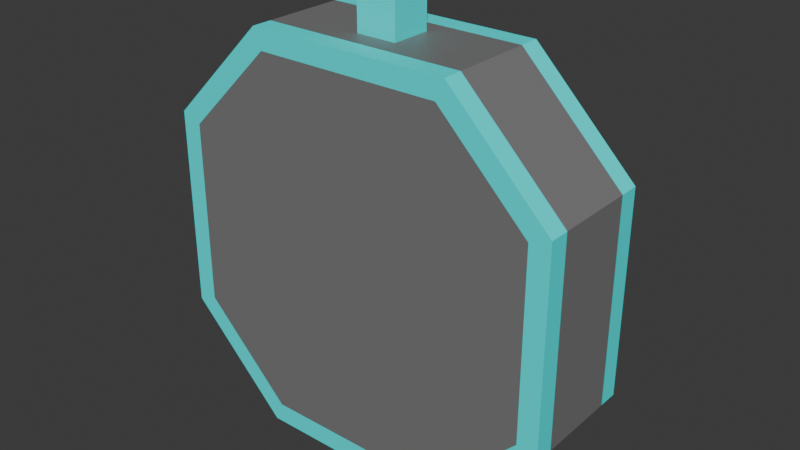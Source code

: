 # Source: Counter.blend  (saved by Blender 4.0.36; exported with 4.5.12 LTS)
import bpy
from mathutils import Matrix  # noqa: F401  (used for matrix-valued properties, if any)

bpy.ops.wm.read_factory_settings(use_empty=True)
scene = bpy.context.scene
scene.name = 'Scene'

# ---- collections
col_collection = bpy.data.collections.new('Collection'); scene.collection.children.link(col_collection)

# ---- materials (node trees are filled in below, after node groups)
mat_material = bpy.data.materials.new('Material')
mat_material.alpha_threshold = 0.0
mat_material.use_transparent_shadow = False
mat_material.roughness = 0.5
mat_material.line_color = (0.0, 0.0, 0.0, 1.0)
mat_material_001 = bpy.data.materials.new('Material.001')
mat_material_001.use_transparent_shadow = False

# ---- material node trees
mat_material.use_nodes = True; mat_material.node_tree.nodes.clear()
_N = mat_material.node_tree.nodes; _L = mat_material.node_tree.links
n0 = _N.new('ShaderNodeOutputMaterial'); n0.name = 'Material Output'; n0.location = (300, 300)
n1 = _N.new('ShaderNodeBsdfPrincipled'); n1.name = 'Principled BSDF'; n1.location = (10, 300)
n1.inputs[0].default_value = (0.0, 1.0, 1.0, 1.0)
n1.inputs[3].default_value = 1.45
_L.new(n1.outputs[0], n0.inputs[0])
n0.is_active_output = True
mat_material_001.use_nodes = True; mat_material_001.node_tree.nodes.clear()
_N = mat_material_001.node_tree.nodes; _L = mat_material_001.node_tree.links
n0 = _N.new('ShaderNodeBsdfPrincipled'); n0.name = 'Principled BSDF'; n0.location = (10, 300)
n0.inputs[0].default_value = (0.1936, 0.1936, 0.1936, 1.0)
n0.inputs[3].default_value = 1.45
n1 = _N.new('ShaderNodeOutputMaterial'); n1.name = 'Material Output'; n1.location = (300, 300)
_L.new(n0.outputs[0], n1.inputs[0])
n1.is_active_output = True

# ---- world
world_world = bpy.data.worlds.new('World'); scene.world = world_world
world_world.use_nodes = True; world_world.node_tree.nodes.clear()
_N = world_world.node_tree.nodes; _L = world_world.node_tree.links
n0 = _N.new('ShaderNodeOutputWorld'); n0.name = 'World Output'; n0.location = (300, 300)
n1 = _N.new('ShaderNodeBackground'); n1.name = 'Background'; n1.location = (10, 300)
n1.inputs[0].default_value = (0.05088, 0.05088, 0.05088, 1.0)
_L.new(n1.outputs[0], n0.inputs[0])
n0.is_active_output = True
world_world.color = (0.05088, 0.05088, 0.05088)
world_world.use_sun_shadow = False
world_world.sun_shadow_jitter_overblur = 0.0

# ---- meshes
me_cube = bpy.data.meshes.new('Cube')
me_cube.from_pydata([(-0.23, -0.45, -0.2), (0.5, -0.25, -0.2), (0.5, 0.25, 0.1), (0.5, -0.25, 0.1), (-0.23, -0.45, 0.1), (-0.5, -0.25, -0.2), (0.23, -0.45, 0.1), (-0.5, -0.25, 0.1), (0.25, -0.5, -0.2), (0.25, 0.5, 0.1), (0.25, -0.5, 0.1), (0.25, 0.5, -0.2), (0.5, 0.25, -0.2), (-0.5, 0.25, 0.1), (0.23, -0.45, -0.2), (-0.5, 0.25, -0.2), (0.45, 0.23, -0.2), (0.45, 0.23, 0.1), (-0.25, -0.5, -0.2), (-0.25, 0.5, 0.1), (-0.25, -0.5, 0.1), (-0.25, 0.5, -0.2), (-0.45, 0.23, -0.2), (-0.45, 0.23, 0.1), (-0.23, 0.45, 0.1), (-0.23, 0.45, -0.2), (0.23, 0.45, 0.1), (0.45, -0.23, -0.2), (0.45, -0.23, 0.1), (0.23, 0.45, -0.2), (-0.45, -0.23, 0.1), (-0.45, -0.23, -0.2), (-0.5, -0.25, 0.05), (0.5, -0.25, 0.05), (0.25, -0.5, 0.05), (0.25, 0.5, 0.05), (-0.5, 0.25, 0.05), (-0.25, -0.5, 0.05), (-0.25, 0.5, 0.05), (0.5, 0.25, 0.05), (0.5, 0.25, -0.15), (-0.25, 0.5, -0.15), (-0.25, -0.5, -0.15), (0.5, -0.25, -0.15), (0.25, 0.5, -0.15), (0.25, -0.5, -0.15), (-0.5, -0.25, -0.15), (-0.5, 0.25, -0.15), (-0.05, 0.5, -1.402e-08), (-0.05, 0.6, -1.402e-08), (-0.05, 0.5, -0.1), (-0.05, 0.6, -0.1), (0.05, 0.5, -1.402e-08), (0.05, 0.6, -1.402e-08), (0.05, 0.5, -0.1), (0.05, 0.6, -0.1), (0.15, -0.1567, -0.2), (0.15, 0.2249, -0.2), (0.15, -0.1567, -0.25), (0.15, 0.2249, -0.25), (0.25, -0.1567, -0.2), (0.25, 0.2249, -0.2), (0.25, -0.1567, -0.25), (0.25, 0.2249, -0.25), (-0.23, -0.1567, -0.2), (-0.23, 0.2249, -0.2), (-0.23, -0.1567, -0.25), (-0.23, 0.2249, -0.25), (-0.13, -0.1567, -0.2), (-0.13, 0.2249, -0.2), (-0.13, -0.1567, -0.25), (-0.13, 0.2249, -0.25)], [], [(38, 36, 13, 19), (23, 24, 19, 13), (10, 6, 4, 20), (34, 33, 3, 10), (18, 0, 14, 8), (16, 29, 11, 12), (25, 21, 11, 29), (37, 34, 10, 20), (2, 9, 26, 17), (39, 35, 9, 2), (3, 2, 17, 28), (31, 22, 16, 27), (27, 16, 12, 1), (33, 39, 2, 3), (46, 47, 15, 5), (30, 23, 13, 7), (28, 17, 23, 30), (5, 15, 22, 31), (32, 37, 20, 7), (15, 21, 25, 22), (26, 9, 19, 24), (35, 38, 19, 9), (5, 31, 0, 18), (6, 28, 30, 4), (20, 4, 30, 7), (22, 25, 29, 16), (17, 26, 24, 23), (8, 14, 27, 1), (0, 31, 27, 14), (3, 28, 6, 10), (44, 41, 38, 35), (46, 42, 37, 32), (7, 13, 36, 32), (43, 40, 39, 33), (40, 44, 35, 39), (42, 45, 34, 37), (45, 43, 33, 34), (41, 47, 36, 38), (21, 15, 47, 41), (8, 1, 43, 45), (18, 8, 45, 42), (12, 11, 44, 40), (1, 12, 40, 43), (5, 18, 42, 46), (11, 21, 41, 44), (32, 36, 47, 46), (48, 49, 51, 50), (50, 51, 55, 54), (54, 55, 53, 52), (52, 53, 49, 48), (50, 54, 52, 48), (55, 51, 49, 53), (56, 57, 59, 58), (58, 59, 63, 62), (62, 63, 61, 60), (60, 61, 57, 56), (58, 62, 60, 56), (63, 59, 57, 61), (64, 65, 67, 66), (66, 67, 71, 70), (70, 71, 69, 68), (68, 69, 65, 64), (66, 70, 68, 64), (71, 67, 65, 69)])
me_cube.polygons.foreach_set('material_index', [0, 0, 0, 0, 0, 0, 0, 0, 0, 0, 0, 1, 0, 0, 0, 0, 1, 0, 0, 0, 0, 0, 0, 1, 0, 1, 1, 0, 1, 0, 1, 1, 0, 1, 1, 1, 1, 1, 0, 0, 0, 0, 0, 0, 0, 1, 0, 0, 0, 0, 0, 0, 0, 0, 0, 0, 0, 0, 0, 0, 0, 0, 0, 0])
_uv = me_cube.uv_layers.new(name='UVMap')
_uv.uv.foreach_set('vector', [0.8125, 0.625, 0.875, 0.625, 0.875, 0.75, 0.8125, 0.75, 0.5, 0.9375, 0.5625, 0.9375, 0.625, 0.9375, 0.5, 1.0, 0.375, 0.875, 0.4062, 0.875, 0.4062, 0.9375, 0.375, 0.9375, 0.25, 0.625, 0.375, 0.625, 0.375, 0.75, 0.25, 0.75, 0.375, 0.3125, 0.4062, 0.3125, 0.4062, 0.375, 0.375, 0.375, 0.5, 0.375, 0.5625, 0.375, 0.625, 0.375, 0.5, 0.5, 0.5625, 0.3125, 0.625, 0.3125, 0.625, 0.375, 0.5625, 0.375, 0.1875, 0.625, 0.25, 0.625, 0.25, 0.75, 0.1875, 0.75, 0.625, 0.75, 0.625, 0.875, 0.5625, 0.875, 0.5, 0.875, 0.625, 0.625, 0.75, 0.625, 0.75, 0.75, 0.625, 0.75, 0.4375, 0.75, 0.5, 0.75, 0.5, 0.875, 0.4375, 0.875, 0.4375, 0.3125, 0.5, 0.3125, 0.5, 0.375, 0.4375, 0.375, 0.4375, 0.375, 0.5, 0.375, 0.5, 0.5, 0.4375, 0.5, 0.4375, 0.625, 0.5, 0.625, 0.5, 0.75, 0.4375, 0.75, 0.4375, 0.1875, 0.5, 0.1875, 0.5, 0.25, 0.4375, 0.25, 0.4375, 0.9375, 0.5, 0.9375, 0.5, 1.0, 0.4375, 1.0, 0.4375, 0.875, 0.5, 0.875, 0.5, 0.9375, 0.4375, 0.9375, 0.4375, 0.25, 0.5, 0.25, 0.5, 0.3125, 0.4375, 0.3125, 0.125, 0.625, 0.1875, 0.625, 0.1875, 0.75, 0.125, 0.75, 0.625, 0.25, 0.625, 0.3125, 0.5625, 0.3125, 0.5, 0.3125, 0.5625, 0.875, 0.625, 0.875, 0.625, 0.9375, 0.5625, 0.9375, 0.75, 0.625, 0.8125, 0.625, 0.8125, 0.75, 0.75, 0.75, 0.4375, 0.25, 0.4375, 0.3125, 0.4062, 0.3125, 0.375, 0.3125, 0.4062, 0.875, 0.4375, 0.875, 0.4375, 0.9375, 0.4062, 0.9375, 0.375, 0.9375, 0.4062, 0.9375, 0.4375, 0.9375, 0.375, 1.0, 0.5, 0.3125, 0.5625, 0.3125, 0.5625, 0.375, 0.5, 0.375, 0.5, 0.875, 0.5625, 0.875, 0.5625, 0.9375, 0.5, 0.9375, 0.375, 0.375, 0.4062, 0.375, 0.4375, 0.375, 0.375, 0.5, 0.4062, 0.3125, 0.4375, 0.3125, 0.4375, 0.375, 0.4062, 0.375, 0.4375, 0.75, 0.4375, 0.875, 0.4062, 0.875, 0.375, 0.875, 0.75, 0.5625, 0.8125, 0.5625, 0.8125, 0.625, 0.75, 0.625, 0.125, 0.5625, 0.1875, 0.5625, 0.1875, 0.625, 0.125, 0.625, 0.4375, 0.0, 0.5, 0.0, 0.5, 0.125, 0.4375, 0.125, 0.4375, 0.5625, 0.5, 0.5625, 0.5, 0.625, 0.4375, 0.625, 0.625, 0.5625, 0.75, 0.5625, 0.75, 0.625, 0.625, 0.625, 0.1875, 0.5625, 0.25, 0.5625, 0.25, 0.625, 0.1875, 0.625, 0.25, 0.5625, 0.375, 0.5625, 0.375, 0.625, 0.25, 0.625, 0.8125, 0.5625, 0.875, 0.5625, 0.875, 0.625, 0.8125, 0.625, 0.8125, 0.5, 0.875, 0.5, 0.875, 0.5625, 0.8125, 0.5625, 0.25, 0.5, 0.375, 0.5, 0.375, 0.5625, 0.25, 0.5625, 0.1875, 0.5, 0.25, 0.5, 0.25, 0.5625, 0.1875, 0.5625, 0.625, 0.5, 0.75, 0.5, 0.75, 0.5625, 0.625, 0.5625, 0.4375, 0.5, 0.5, 0.5, 0.5, 0.5625, 0.4375, 0.5625, 0.125, 0.5, 0.1875, 0.5, 0.1875, 0.5625, 0.125, 0.5625, 0.75, 0.5, 0.8125, 0.5, 0.8125, 0.5625, 0.75, 0.5625, 0.4375, 0.125, 0.5, 0.125, 0.5, 0.1875, 0.4375, 0.1875, 0.375, 0.0, 0.625, 0.0, 0.625, 0.25, 0.375, 0.25, 0.375, 0.25, 0.625, 0.25, 0.625, 0.5, 0.375, 0.5, 0.375, 0.5, 0.625, 0.5, 0.625, 0.75, 0.375, 0.75, 0.375, 0.75, 0.625, 0.75, 0.625, 1.0, 0.375, 1.0, 0.125, 0.5, 0.375, 0.5, 0.375, 0.75, 0.125, 0.75, 0.625, 0.5, 0.875, 0.5, 0.875, 0.75, 0.625, 0.75, 0.375, 0.0, 0.625, 0.0, 0.625, 0.25, 0.375, 0.25, 0.375, 0.25, 0.625, 0.25, 0.625, 0.5, 0.375, 0.5, 0.375, 0.5, 0.625, 0.5, 0.625, 0.75, 0.375, 0.75, 0.375, 0.75, 0.625, 0.75, 0.625, 1.0, 0.375, 1.0, 0.125, 0.5, 0.375, 0.5, 0.375, 0.75, 0.125, 0.75, 0.625, 0.5, 0.875, 0.5, 0.875, 0.75, 0.625, 0.75, 0.375, 0.0, 0.625, 0.0, 0.625, 0.25, 0.375, 0.25, 0.375, 0.25, 0.625, 0.25, 0.625, 0.5, 0.375, 0.5, 0.375, 0.5, 0.625, 0.5, 0.625, 0.75, 0.375, 0.75, 0.375, 0.75, 0.625, 0.75, 0.625, 1.0, 0.375, 1.0, 0.125, 0.5, 0.375, 0.5, 0.375, 0.75, 0.125, 0.75, 0.625, 0.5, 0.875, 0.5, 0.875, 0.75, 0.625, 0.75])
me_cube.materials.append(mat_material)
me_cube.materials.append(mat_material_001)
me_cube.use_mirror_vertex_groups = False
me_cube.update()

# ---- objects
ob_cube = bpy.data.objects.new('Cube', me_cube)

# ---- transforms, parenting, visibility, modifiers, constraints
ob_cube.location = (0.0, 0.0, 0.0)
ob_cube.rotation_euler = (1.571, 0.0, 0.0)
ob_cube.lock_rotations_4d = False
ob_cube.empty_display_type = 'ARROWS'
ob_cube.lineart.crease_threshold = 0.0

# ---- collection membership
col_collection.objects.link(ob_cube)

# ---- scene / render settings (as saved in the file)
scene.frame_start = 1; scene.frame_end = 250; scene.frame_set(1)
scene.render.engine = 'BLENDER_EEVEE_NEXT'
scene.cycles.sampling_pattern = 'TABULATED_SOBOL'
bpy.context.view_layer.update()

# ---- added for rendering (the .blend has no active camera and no usable light): camera, sun
cam_auto = bpy.data.cameras.new('AutoCamera')
cam_auto.lens = 50.0
cam_auto.sensor_width = 36.0
cam_auto.clip_end = 1000.0
ob_auto_camera = bpy.data.objects.new('AutoCamera', cam_auto)
scene.collection.objects.link(ob_auto_camera)
ob_auto_camera.location = (1.41305, -1.62066, 1.18044)
ob_auto_camera.rotation_euler = (1.09748, -7.21219e-08, 0.694738)
scene.camera = ob_auto_camera
light_auto_sun = bpy.data.lights.new('AutoSun', 'SUN')
light_auto_sun.energy = 3.0
light_auto_sun.angle = 0.0523599
ob_auto_sun = bpy.data.objects.new('AutoSun', light_auto_sun)
scene.collection.objects.link(ob_auto_sun)
ob_auto_sun.rotation_euler = (0.872665, 0.174533, 0.523599)
bpy.context.view_layer.update()

